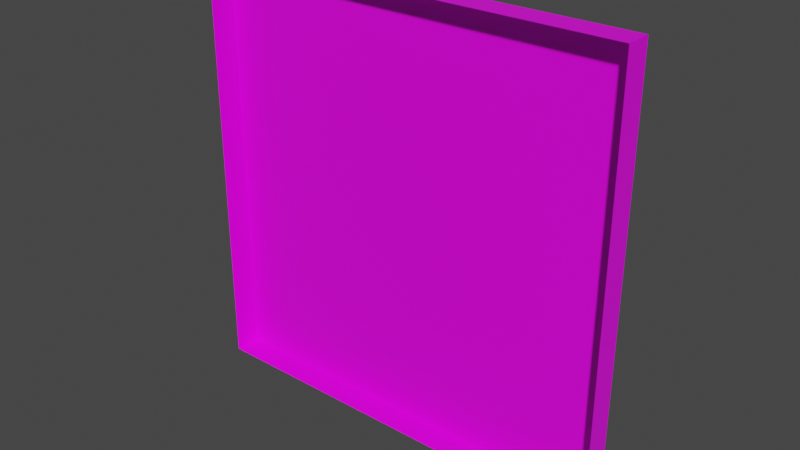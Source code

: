 # Source: Bottom.blend  (saved by Blender 2.82.7; exported with 4.5.12 LTS)
import bpy
from mathutils import Matrix  # noqa: F401  (used for matrix-valued properties, if any)

bpy.ops.wm.read_factory_settings(use_empty=True)
scene = bpy.context.scene
scene.name = 'Scene'

# ---- collections
col_collection = bpy.data.collections.new('Collection'); scene.collection.children.link(col_collection)

# ---- images (referenced by path relative to the original .blend; pixels are not part of the script)
import os
ASSET_DIR = os.environ.get("B2B_ASSET_DIR", "")  # directory of the original .blend (textures are referenced by path, not embedded)
HERE = os.path.dirname(os.path.abspath(__file__))  # packed textures are extracted next to this script under _unpacked/

def load_image(name, relpath, width, height, colorspace="sRGB"):
    """Load a texture the original file referenced (path relative to the .blend, or extracted next to this script)."""
    p = next((c for c in (os.path.join(HERE, relpath), os.path.join(ASSET_DIR, relpath)) if relpath and os.path.exists(c)), "")
    if p:
        img = bpy.data.images.load(p, check_existing=True)
        img.name = name
    else:  # same state as the original file: an image datablock whose file is absent (Cycles renders it pink)
        img = bpy.data.images.new(name, width, height)
        img.source = "FILE"
        img.filepath = "//" + (relpath or name)
    img.colorspace_settings.name = colorspace
    return img
img_floor_grass_png_001 = load_image('Floor_Grass.png.001', 'Floor_Grass.png', 1024, 1024, 'sRGB')

# ---- materials (node trees are filled in below, after node groups)
mat_material = bpy.data.materials.new('Material')
mat_material.alpha_threshold = 0.0
mat_material.use_transparent_shadow = False
mat_material.line_color = (0.0, 0.0, 0.0, 1.0)

# ---- material node trees
mat_material.use_nodes = True; mat_material.node_tree.nodes.clear()
_N = mat_material.node_tree.nodes; _L = mat_material.node_tree.links
n0 = _N.new('ShaderNodeOutputMaterial'); n0.name = 'Material Output'; n0.location = (300, 300)
n1 = _N.new('ShaderNodeBsdfPrincipled'); n1.name = 'Principled BSDF'; n1.location = (10, 300)
n1.distribution = 'GGX'
n1.subsurface_method = 'BURLEY'
n1.inputs[2].default_value = 0.4
n1.inputs[3].default_value = 1.45
n1.inputs[27].default_value = (0.0, 0.0, 0.0, 1.0)
n1.inputs[28].default_value = 1.0
n2 = _N.new('ShaderNodeTexImage'); n2.name = 'Image Texture'; n2.location = (-266, 233)
n2.image = img_floor_grass_png_001
n2.interpolation = 'Closest'
_L.new(n1.outputs[0], n0.inputs[0])
_L.new(n2.outputs[0], n1.inputs[0])
n0.is_active_output = True

# ---- world
world_world = bpy.data.worlds.new('World'); scene.world = world_world
world_world.use_nodes = True; world_world.node_tree.nodes.clear()
_N = world_world.node_tree.nodes; _L = world_world.node_tree.links
n0 = _N.new('ShaderNodeOutputWorld'); n0.name = 'World Output'; n0.location = (300, 300)
n1 = _N.new('ShaderNodeBackground'); n1.name = 'Background'; n1.location = (10, 300)
n1.inputs[0].default_value = (0.05088, 0.05088, 0.05088, 1.0)
_L.new(n1.outputs[0], n0.inputs[0])
n0.is_active_output = True
world_world.color = (0.05088, 0.05088, 0.05088)
world_world.use_sun_shadow = False
world_world.sun_shadow_jitter_overblur = 0.0

# ---- meshes
me_cube = bpy.data.meshes.new('Cube')
me_cube.from_pydata([(-0.5, -1.062, 0.5), (-0.5, -1.0, 0.5), (-0.5, -1.0, -0.5), (-0.5, -1.063, -0.5), (0.5, -1.0, 0.5), (0.5, -1.062, 0.5), (0.5, -1.0, -0.5), (0.5, -1.062, -0.5)], [], [(6, 2, 1, 4), (1, 2, 3, 0), (2, 6, 7, 3), (6, 4, 5, 7), (4, 1, 0, 5)])
_uv = me_cube.uv_layers.new(name='UVMap')
_uv.uv.foreach_set('vector', [0.0, 0.0, 1.0, 0.0, 1.0, 1.0, 0.0, 1.0, 1.0, 1.0, 1.0, 0.0, 1.062, 0.0, 1.062, 1.0, 1.0, 0.0, 0.0, 0.0, 0.0, -0.0625, 1.0, -0.0625, 0.0, 0.0, 0.0, 1.0, -0.0625, 1.0, -0.0625, 0.0, 0.0, 1.0, 1.0, 1.0, 1.0, 1.062, 0.0, 1.062])
me_cube.materials.append(mat_material)
me_cube.use_remesh_preserve_volume = False
me_cube.use_remesh_preserve_attributes = False
me_cube.use_mirror_vertex_groups = False
me_cube.update()

# ---- objects
ob_bottom = bpy.data.objects.new('Bottom', me_cube)

# ---- transforms, parenting, visibility, modifiers, constraints
ob_bottom.location = (0.0, 0.0, 0.0)
ob_bottom.lock_rotations_4d = False
ob_bottom.empty_display_type = 'ARROWS'
ob_bottom.lineart.crease_threshold = 0.0

# ---- collection membership
col_collection.objects.link(ob_bottom)

# ---- scene / render settings (as saved in the file)
scene.frame_start = 1; scene.frame_end = 250; scene.frame_set(9)
scene.render.engine = 'BLENDER_EEVEE_NEXT'
scene.cycles.use_denoising = False
scene.cycles.samples = 128
scene.cycles.sampling_pattern = 'TABULATED_SOBOL'
scene.cycles.use_adaptive_sampling = False
scene.cycles.use_light_tree = False
scene.view_settings.view_transform = 'Filmic'
bpy.context.view_layer.update()

# ---- added for rendering (the .blend has no active camera and no usable light): camera, sun
cam_auto = bpy.data.cameras.new('AutoCamera')
cam_auto.lens = 50.0
cam_auto.sensor_width = 36.0
cam_auto.clip_end = 1000.0
ob_auto_camera = bpy.data.objects.new('AutoCamera', cam_auto)
scene.collection.objects.link(ob_auto_camera)
ob_auto_camera.location = (1.30974, -2.60294, 1.04779)
ob_auto_camera.rotation_euler = (1.09748, -7.21219e-08, 0.694738)
scene.camera = ob_auto_camera
light_auto_sun = bpy.data.lights.new('AutoSun', 'SUN')
light_auto_sun.energy = 3.0
light_auto_sun.angle = 0.0523599
ob_auto_sun = bpy.data.objects.new('AutoSun', light_auto_sun)
scene.collection.objects.link(ob_auto_sun)
ob_auto_sun.rotation_euler = (0.872665, 0.174533, 0.523599)
bpy.context.view_layer.update()
